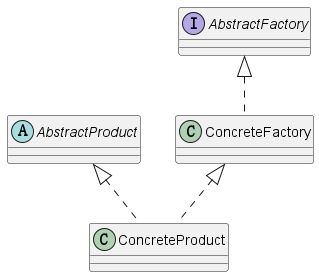

The diagram above was rendered by PlantUML. Its source (embedded in the PNG):
@startuml
'https://plantuml.com/class-diagram

class ConcreteFactory
abstract AbstractProduct
interface AbstractFactory
class ConcreteProduct

AbstractProduct <|.. ConcreteProduct
AbstractFactory <|.. ConcreteFactory
ConcreteFactory <|.. ConcreteProduct

@enduml